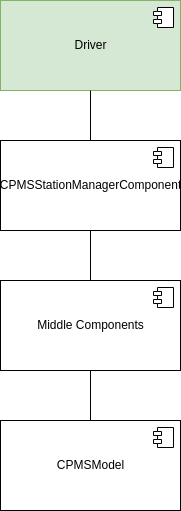

The diagram above was exported from draw.io. Its source (the exported page's mxGraphModel, read from the mxfile embedded in the PNG):
<mxGraphModel dx="1434" dy="702" grid="1" gridSize="10" guides="1" tooltips="1" connect="1" arrows="1" fold="1" page="1" pageScale="1" pageWidth="827" pageHeight="1169" math="0" shadow="0">
  <root>
    <mxCell id="0" />
    <mxCell id="1" parent="0" />
    <mxCell id="VCjz0Hax2Ez-wJ1EjbSD-1" value="Driver" style="html=1;dropTarget=0;fillColor=#d5e8d4;strokeColor=#82b366;" vertex="1" parent="1">
      <mxGeometry x="414" y="130" width="180" height="90" as="geometry" />
    </mxCell>
    <mxCell id="VCjz0Hax2Ez-wJ1EjbSD-2" value="" style="shape=module;jettyWidth=8;jettyHeight=4;" vertex="1" parent="VCjz0Hax2Ez-wJ1EjbSD-1">
      <mxGeometry x="1" width="20" height="20" relative="1" as="geometry">
        <mxPoint x="-27" y="7" as="offset" />
      </mxGeometry>
    </mxCell>
    <mxCell id="VCjz0Hax2Ez-wJ1EjbSD-3" value="Middle Components" style="html=1;dropTarget=0;" vertex="1" parent="1">
      <mxGeometry x="414" y="410" width="180" height="90" as="geometry" />
    </mxCell>
    <mxCell id="VCjz0Hax2Ez-wJ1EjbSD-4" value="" style="shape=module;jettyWidth=8;jettyHeight=4;" vertex="1" parent="VCjz0Hax2Ez-wJ1EjbSD-3">
      <mxGeometry x="1" width="20" height="20" relative="1" as="geometry">
        <mxPoint x="-27" y="7" as="offset" />
      </mxGeometry>
    </mxCell>
    <mxCell id="VCjz0Hax2Ez-wJ1EjbSD-5" value="" style="endArrow=none;html=1;rounded=0;entryX=0.5;entryY=1;entryDx=0;entryDy=0;exitX=0.5;exitY=0;exitDx=0;exitDy=0;" edge="1" parent="1" source="VCjz0Hax2Ez-wJ1EjbSD-3">
      <mxGeometry width="50" height="50" relative="1" as="geometry">
        <mxPoint x="894" y="570" as="sourcePoint" />
        <mxPoint x="504" y="360" as="targetPoint" />
      </mxGeometry>
    </mxCell>
    <mxCell id="VCjz0Hax2Ez-wJ1EjbSD-6" value="CPMSStationManagerComponent" style="html=1;dropTarget=0;" vertex="1" parent="1">
      <mxGeometry x="414" y="270" width="180" height="90" as="geometry" />
    </mxCell>
    <mxCell id="VCjz0Hax2Ez-wJ1EjbSD-7" value="" style="shape=module;jettyWidth=8;jettyHeight=4;" vertex="1" parent="VCjz0Hax2Ez-wJ1EjbSD-6">
      <mxGeometry x="1" width="20" height="20" relative="1" as="geometry">
        <mxPoint x="-27" y="7" as="offset" />
      </mxGeometry>
    </mxCell>
    <mxCell id="VCjz0Hax2Ez-wJ1EjbSD-8" value="" style="endArrow=none;html=1;rounded=0;exitX=0.5;exitY=0;exitDx=0;exitDy=0;" edge="1" parent="1" source="VCjz0Hax2Ez-wJ1EjbSD-6">
      <mxGeometry width="50" height="50" relative="1" as="geometry">
        <mxPoint x="894" y="430" as="sourcePoint" />
        <mxPoint x="504" y="220" as="targetPoint" />
      </mxGeometry>
    </mxCell>
    <mxCell id="VCjz0Hax2Ez-wJ1EjbSD-9" value="CPMSModel" style="html=1;dropTarget=0;" vertex="1" parent="1">
      <mxGeometry x="414" y="550" width="180" height="90" as="geometry" />
    </mxCell>
    <mxCell id="VCjz0Hax2Ez-wJ1EjbSD-10" value="" style="shape=module;jettyWidth=8;jettyHeight=4;" vertex="1" parent="VCjz0Hax2Ez-wJ1EjbSD-9">
      <mxGeometry x="1" width="20" height="20" relative="1" as="geometry">
        <mxPoint x="-27" y="7" as="offset" />
      </mxGeometry>
    </mxCell>
    <mxCell id="VCjz0Hax2Ez-wJ1EjbSD-11" value="" style="endArrow=none;html=1;rounded=0;entryX=0.5;entryY=1;entryDx=0;entryDy=0;exitX=0.5;exitY=0;exitDx=0;exitDy=0;" edge="1" parent="1" source="VCjz0Hax2Ez-wJ1EjbSD-9">
      <mxGeometry width="50" height="50" relative="1" as="geometry">
        <mxPoint x="894" y="710" as="sourcePoint" />
        <mxPoint x="504" y="500" as="targetPoint" />
      </mxGeometry>
    </mxCell>
  </root>
</mxGraphModel>